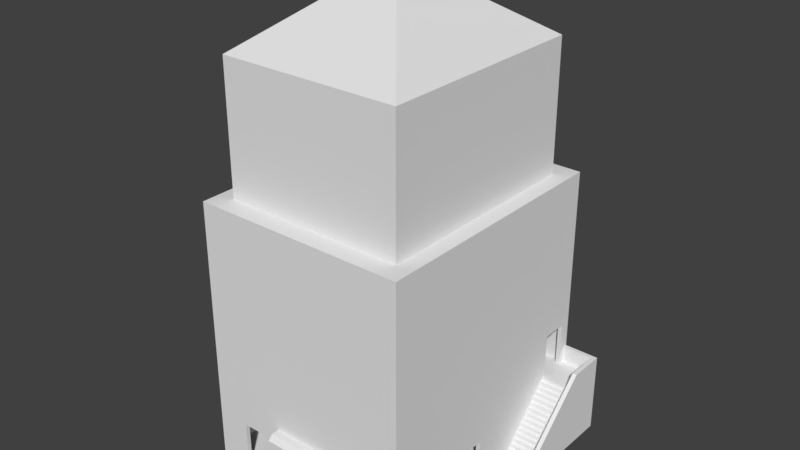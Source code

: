 # Source: edificio_commerciale_1.blend  (saved by Blender 2.79.0; exported with 4.5.12 LTS)
import bpy
from mathutils import Matrix  # noqa: F401  (used for matrix-valued properties, if any)

bpy.ops.wm.read_factory_settings(use_empty=True)
scene = bpy.context.scene
scene.name = 'Scene'

# ---- collections
col_collection_1 = bpy.data.collections.new('Collection 1'); scene.collection.children.link(col_collection_1)

# ---- materials (node trees are filled in below, after node groups)
mat_wall = bpy.data.materials.new('wall')
mat_wall.alpha_threshold = 0.0
mat_wall.use_transparent_shadow = False
mat_wall.roughness = 0.5
mat_windows = bpy.data.materials.new('windows')
mat_windows.alpha_threshold = 0.0
mat_windows.use_transparent_shadow = False
mat_windows.roughness = 0.5

# ---- material node trees

# ---- world
world_world = bpy.data.worlds.new('World'); scene.world = world_world
world_world.color = (0.05088, 0.05088, 0.05088)
world_world.use_sun_shadow = False
world_world.sun_shadow_jitter_overblur = 0.0
world_world.cycles.sampling_method = 'MANUAL'

# ---- meshes
me_base_edificio = bpy.data.meshes.new('base_edificio')
me_base_edificio.from_pydata([(-19.73, -10.08, 7.1), (-1.193, 0.0, 0.0), (-5.752, -13.61, 0.2549), (-5.752, -13.61, 1.694), (-6.127, -13.61, 1.694), (-1.193, -22.77, 1.694), (-20.11, -22.77, 1.694), (-6.127, -15.95, 1.694), (-6.127, -13.61, 0.2549), (-6.127, -15.95, 0.2549), (-8.615, -22.39, 0.2549), (-1.193, -22.77, 0.0), (-4.107, -22.77, 1.694), (-20.11, -22.77, 0.0), (-14.86, -22.77, 1.694), (-17.2, -22.77, 1.694), (-4.107, -22.77, 0.2549), (-6.439, -22.77, 0.2549), (-14.86, -22.77, 0.2549), (-17.2, -22.77, 0.2549), (-17.2, -22.39, 1.694), (-17.2, -22.39, 0.2549), (-14.86, -22.39, 0.2549), (-14.86, -22.39, 1.694), (-19.73, -22.39, 1.694), (-19.73, -22.39, 0.2549), (-14.49, -18.41, 1.694), (-14.49, -22.39, 1.694), (-19.73, -18.41, 1.694), (-19.73, -13.0, 5.66), (-14.49, -22.39, 0.2549), (-14.49, -18.41, 0.2549), (-19.73, -18.41, 0.2549), (-6.439, -22.39, 1.694), (-5.752, -17.7, 0.2549), (-5.752, -15.95, 1.694), (-4.107, -22.39, 0.2549), (-1.568, -22.39, 1.694), (-4.107, -22.39, 1.694), (-1.568, -22.39, 0.2549), (-1.568, -18.08, 1.694), (-1.568, -18.08, 0.2549), (-6.127, -18.08, 1.694), (-6.127, -18.08, 0.2549), (-5.752, -12.38, 0.2549), (-6.127, -12.75, 0.2549), (-14.11, -12.75, 0.2549), (-8.615, -22.77, 0.2549), (-6.439, -22.77, 1.694), (-12.93, -22.77, 1.694), (-12.93, -22.77, 0.2549), (-5.752, -15.95, 0.2549), (-12.93, -22.39, 0.2549), (-12.93, -22.39, 1.694), (-14.11, -22.39, 1.694), (-8.615, -22.77, 1.694), (-8.615, -22.39, 1.694), (-6.439, -22.39, 0.2549), (-5.752, -17.7, 1.694), (-1.568, -17.7, 0.2549), (-1.568, -17.7, 1.694), (-5.752, -12.38, 1.694), (-6.127, -12.75, 1.694), (-1.568, -7.738, 0.2549), (-14.11, -7.738, 0.2549), (-1.568, -7.738, 1.694), (-14.11, -12.38, 1.694), (-14.11, -12.38, 0.2549), (-17.03, -18.41, 0.2549), (-17.03, -13.0, 5.66), (-19.73, -13.0, 7.1), (-20.11, -18.41, 1.694), (-14.11, -18.41, 1.694), (-14.11, -22.39, 0.2549), (-17.03, -18.41, 7.1), (-14.11, -12.75, 1.694), (-17.03, -13.0, 7.1), (-19.36, -10.45, 5.66), (-19.36, -10.08, 7.1), (-17.03, -10.08, 5.66), (-17.03, -10.08, 7.1), (-14.49, -10.08, 5.66), (-14.49, -10.08, 7.1), (-17.03, -10.45, 5.66), (-19.73, -12.63, 5.66), (-19.36, -10.45, 7.1), (-19.73, -12.63, 7.1), (-20.11, -12.63, 7.1), (-20.11, -13.0, 7.1), (-20.11, 0.0, 0.0), (-20.11, -12.63, 0.7899), (-20.11, -10.45, 7.1), (-19.73, -10.08, 5.66), (-14.11, -7.738, 7.1), (-1.568, -7.363, 7.1), (-19.73, -0.375, 5.66), (-14.11, -18.41, 7.1), (-19.36, -10.08, 5.66), (-1.193, -7.738, 0.0), (-1.193, -7.738, 1.694), (-1.193, -7.738, 7.1), (-1.193, -14.71, 1.694), (-1.193, -14.71, 0.0), (-1.193, -12.38, 1.694), (-1.193, -14.71, 0.2549), (-1.568, -14.71, 0.2549), (-1.568, -14.71, 1.694), (-1.568, -12.38, 0.2549), (-1.568, -12.38, 1.694), (-1.193, -12.38, 0.2549), (-14.49, -0.375, 5.66), (-19.73, -0.375, 7.1), (-14.49, -0.375, 7.1), (-14.49, -6.816, 7.1), (-7.926, -0.375, 7.1), (-7.926, -0.375, 5.66), (-7.551, -7.363, 7.1), (-7.551, -7.363, 5.66), (-14.11, -7.363, 7.1), (-14.11, -7.363, 5.66), (-7.926, -7.363, 5.66), (-7.926, -7.363, 7.1), (-14.49, -6.816, 5.66), (-14.49, -4.484, 7.1), (-14.49, -4.484, 5.66), (-14.11, -6.816, 5.66), (-14.11, -6.816, 7.1), (-14.11, -4.484, 7.1), (-14.11, -4.484, 5.66), (-7.926, -0.9215, 5.66), (-7.926, -3.254, 7.1), (-7.926, -3.254, 5.66), (-7.926, -0.9215, 7.1), (-7.551, -3.254, 5.66), (-7.551, -3.254, 7.1), (-7.551, -0.9215, 7.1), (-20.11, 0.0, 7.1), (-14.11, -0.375, 7.1), (-14.11, -0.375, 5.66), (-7.551, -0.9215, 5.66), (-1.568, -0.9215, 7.1), (-1.568, -7.363, 5.66), (-1.568, -3.254, 7.1), (-1.568, -3.254, 5.66), (-1.193, -0.9215, 7.1), (-7.551, -0.375, 5.66), (-1.568, -0.375, 5.66), (-7.551, -0.375, 7.1), (-1.568, -0.375, 7.1), (-1.193, 0.0, 7.1), (-1.193, -3.254, 7.1), (-1.193, -3.254, 5.66), (-1.568, -0.9215, 5.66), (-1.193, -0.9215, 5.66), (1.514, -0.375, 5.66), (-1.193, -3.254, -0.08294), (1.889, -8.997, 1.694), (1.514, -3.254, -0.08294), (1.514, -3.254, 5.66), (1.514, -8.997, 0.0), (1.514, -8.997, 1.694), (1.889, -8.997, 0.0), (1.514, -3.254, 7.1), (1.514, -0.375, 7.1), (1.889, -3.254, 7.1), (1.889, 0.0, 0.0), (-1.193, -0.375, 7.1), (-1.193, -0.375, 5.66), (1.889, 0.0, 7.1), (-19.73, -10.45, 7.1), (-19.73, -10.45, 5.66), (-19.73, -12.63, 6.195), (-20.11, -10.45, 6.195), (-19.73, -10.45, 6.195), (-20.11, -12.63, 6.195), (-20.11, -10.45, 0.7899), (-19.73, -10.45, 0.7899), (-19.73, -12.63, 0.7899), (-20.11, -10.45, 4.143), (-20.11, -12.63, 4.143), (-19.73, -10.45, 4.143), (-19.73, -12.63, 4.143)], [], [(28, 71, 6, 24), (153, 151, 158, 154), (13, 6, 71), (11, 17, 47), (13, 18, 19), (18, 50, 49, 14), (16, 11, 5, 12), (13, 19, 15, 6), (11, 16, 17), (15, 19, 21, 20), (21, 19, 18, 22), (22, 18, 14, 23), (20, 21, 25, 24), (21, 22, 32), (21, 32, 25), (32, 22, 30), (25, 32, 28, 24), (15, 20, 24, 6), (59, 51, 34), (51, 59, 2), (30, 22, 23, 27), (30, 31, 68), (68, 31, 26, 74), (68, 32, 30), (27, 26, 31, 30), (48, 17, 57, 33), (16, 12, 38, 36), (57, 17, 16, 36), (36, 38, 37, 39), (39, 37, 40, 41), (41, 40, 42, 43), (43, 42, 7, 9), (35, 51, 9, 7), (2, 3, 4, 8), (9, 51, 2, 8), (8, 4, 62, 45), (45, 62, 75, 46), (46, 75, 72, 73), (50, 52, 53, 49), (55, 47, 17, 48), (50, 47, 10, 52), (53, 52, 73, 54), (23, 14, 27), (53, 54, 49), (27, 14, 54), (14, 49, 54), (10, 47, 55, 56), (56, 55, 48, 33), (56, 33, 57, 10), (38, 12, 5, 37), (37, 5, 40), (58, 42, 40, 60), (58, 7, 42), (35, 7, 58), (35, 58, 34, 51), (34, 58, 60, 59), (4, 3, 61, 62), (3, 2, 44, 61), (45, 46, 8), (8, 46, 9), (43, 9, 46), (46, 73, 43), (73, 52, 43), (10, 43, 52), (10, 57, 43), (36, 43, 57), (43, 36, 41), (36, 39, 41), (59, 60, 106, 105), (63, 65, 64), (61, 44, 67, 66), (61, 66, 75, 62), (64, 66, 67), (59, 105, 107, 63, 2), (44, 2, 63), (63, 64, 44), (44, 64, 67), (76, 69, 68, 74), (28, 32, 29, 70), (32, 68, 69, 29), (28, 70, 88), (13, 71, 90), (27, 54, 72, 26), (73, 72, 54), (74, 26, 96), (47, 50, 13, 11), (13, 50, 18), (26, 72, 96), (75, 66, 93, 96), (85, 77, 97, 78), (97, 77, 83, 79), (79, 83, 76, 80), (29, 69, 83, 84), (173, 172, 174, 171), (96, 76, 74), (79, 80, 82, 81), (81, 82, 113, 122), (83, 69, 76), (70, 29, 84, 171, 86), (77, 170, 84), (88, 70, 86, 87), (88, 71, 28), (90, 179, 181, 177), (77, 84, 83), (113, 82, 93), (76, 96, 82, 80), (77, 85, 169, 173, 170), (169, 0, 91), (89, 175, 178, 179, 90, 71, 88, 87, 174), (89, 172, 91), (171, 174, 87, 86), (89, 91, 136), (78, 97, 92, 0), (0, 92, 95, 111), (111, 136, 91, 0), (66, 64, 93), (72, 75, 96), (79, 81, 122, 97), (93, 64, 65, 100), (107, 108, 65, 63), (98, 99, 103, 109), (107, 105, 104, 109), (65, 99, 100), (109, 103, 108, 107), (102, 104, 101, 5, 11), (98, 109, 104, 102), (101, 104, 105, 106), (108, 103, 99, 65), (97, 122, 124, 110), (95, 110, 112, 111), (92, 97, 95), (97, 110, 95), (110, 124, 123, 112), (125, 126, 118, 119), (119, 118, 121, 120), (121, 116, 134, 130), (96, 93, 82), (120, 121, 130, 131), (115, 129, 132, 114), (124, 122, 125, 128), (122, 113, 126, 125), (123, 124, 128, 127), (116, 117, 133, 134), (125, 119, 120), (120, 131, 125), (128, 125, 131), (129, 131, 133, 139), (131, 130, 134, 133), (132, 129, 139, 135), (112, 136, 111), (123, 127, 137, 112), (112, 137, 136), (126, 113, 118), (113, 93, 118), (136, 137, 114, 149), (137, 127, 128, 138), (137, 138, 115, 114), (131, 138, 128), (129, 138, 131), (115, 138, 129), (132, 135, 147, 114), (114, 147, 149), (147, 135, 139, 145), (117, 116, 94, 141), (141, 94, 142, 143), (117, 141, 143, 133), (133, 143, 152, 139), (139, 152, 146, 145), (145, 146, 148, 147), (147, 148, 149), (148, 146, 152, 140), (148, 140, 144, 166), (142, 94, 100, 150), (100, 99, 151), (94, 116, 100), (118, 93, 121), (100, 116, 121, 93), (152, 143, 151, 153), (144, 140, 152, 153), (142, 150, 151, 143), (151, 150, 100), (144, 153, 167, 166), (89, 136, 149, 1), (101, 60, 40), (106, 60, 101), (5, 101, 40), (161, 156, 160, 159), (151, 99, 155), (99, 98, 155), (157, 158, 151, 155), (159, 160, 162, 158), (157, 159, 158), (160, 156, 164, 162), (156, 161, 165, 164), (162, 164, 168, 163), (164, 165, 168), (162, 163, 154, 158), (153, 154, 167), (166, 149, 148), (167, 154, 163, 166), (166, 163, 168, 149), (149, 168, 165, 1), (0, 169, 85, 78), (172, 173, 169, 91), (89, 174, 172), (84, 170, 173, 171), (179, 178, 180, 181), (13, 90, 175, 89), (177, 181, 180, 176), (175, 90, 177, 176), (178, 175, 176, 180)])
me_base_edificio.polygons.foreach_set('material_index', [0, 0, 0, 0, 0, 0, 0, 0, 0, 0, 0, 0, 0, 0, 0, 0, 0, 0, 0, 0, 0, 0, 0, 0, 0, 0, 0, 0, 0, 0, 0, 0, 0, 0, 0, 0, 0, 0, 0, 0, 0, 0, 0, 0, 0, 0, 0, 0, 0, 0, 0, 0, 0, 0, 0, 0, 0, 0, 0, 0, 0, 0, 0, 0, 0, 0, 0, 0, 0, 0, 0, 0, 0, 0, 0, 0, 0, 0, 0, 0, 0, 0, 0, 0, 0, 0, 0, 0, 0, 0, 0, 0, 0, 0, 0, 0, 0, 0, 0, 0, 0, 0, 0, 0, 0, 0, 0, 0, 0, 0, 0, 0, 0, 0, 0, 0, 0, 0, 0, 0, 0, 0, 0, 0, 0, 0, 0, 0, 0, 0, 0, 0, 0, 0, 0, 0, 0, 0, 0, 0, 0, 0, 0, 0, 0, 0, 0, 0, 0, 0, 0, 0, 0, 0, 0, 0, 0, 0, 0, 0, 0, 0, 0, 0, 0, 0, 0, 0, 0, 0, 0, 0, 0, 0, 0, 0, 0, 0, 0, 0, 0, 0, 0, 0, 0, 0, 0, 0, 0, 0, 0, 0, 0, 0, 0, 0, 0, 0, 0, 0, 0, 0, 0, 0, 0, 0, 0, 0, 1, 0, 0])
_uv = me_base_edificio.uv_layers.new(name='UVMap')
_uv.uv.foreach_set('vector', [0.4106, 0.7886, 0.418, 0.7886, 0.418, 0.8749, 0.4106, 0.8675, 0.05554, 0.01281, 0.05554, 0.05901, 0.001978, 0.05901, 0.001978, 0.001981, 0.8262, 0.8926, 0.7927, 0.8926, 0.7927, 0.8063, 0.9619, 0.001981, 0.9669, 0.1059, 0.9669, 0.149, 0.9619, 0.3766, 0.9669, 0.2727, 0.9669, 0.3189, 0.9669, 0.2727, 0.9669, 0.2344, 0.9954, 0.2344, 0.9954, 0.2727, 0.9669, 0.05968, 0.9619, 0.001981, 0.9954, 0.001981, 0.9954, 0.05968, 0.9619, 0.3766, 0.9669, 0.3189, 0.9954, 0.3189, 0.9954, 0.3766, 0.9619, 0.001981, 0.9669, 0.05968, 0.9669, 0.1059, 0.87, 0.9607, 0.87, 0.9892, 0.8626, 0.9892, 0.8626, 0.9607, 0.3721, 0.438, 0.3721, 0.4455, 0.326, 0.4455, 0.326, 0.438, 0.1391, 0.9176, 0.1317, 0.9176, 0.1317, 0.8891, 0.1391, 0.8891, 0.5196, 0.9757, 0.4911, 0.9757, 0.4911, 0.9254, 0.5196, 0.9254, 0.3721, 0.438, 0.326, 0.438, 0.4223, 0.3592, 0.3721, 0.438, 0.4223, 0.3592, 0.4223, 0.438, 0.4223, 0.3592, 0.326, 0.438, 0.3185, 0.438, 0.3317, 0.9377, 0.2924, 0.8694, 0.3171, 0.8551, 0.3564, 0.9235, 0.3603, 0.8749, 0.3603, 0.8675, 0.4106, 0.8675, 0.418, 0.8749, 0.4337, 0.639, 0.5164, 0.6042, 0.5164, 0.639, 0.5164, 0.6042, 0.4337, 0.639, 0.5164, 0.558, 0.8814, 0.9892, 0.874, 0.9892, 0.874, 0.9607, 0.8814, 0.9607, 0.3185, 0.438, 0.3185, 0.3592, 0.3687, 0.3592, 0.8801, 0.4317, 0.8299, 0.4317, 0.8299, 0.4032, 0.8801, 0.2962, 0.3687, 0.3592, 0.4223, 0.3592, 0.3185, 0.438, 0.6031, 0.9856, 0.6031, 0.9068, 0.6316, 0.9068, 0.6316, 0.9856, 0.949, 0.2962, 0.949, 0.3247, 0.9416, 0.3247, 0.9416, 0.2962, 0.1317, 0.9501, 0.1317, 0.9216, 0.1391, 0.9216, 0.1391, 0.9501, 0.53, 0.7319, 0.53, 0.7393, 0.4839, 0.7393, 0.4839, 0.7319, 0.9619, 0.3806, 0.9903, 0.3806, 0.9903, 0.4309, 0.9619, 0.4309, 0.09532, 0.9745, 0.06684, 0.9745, 0.06684, 0.8891, 0.09532, 0.8891, 0.03441, 0.8891, 0.06289, 0.8891, 0.06289, 0.9794, 0.03441, 0.9794, 0.3533, 0.9839, 0.3248, 0.9839, 0.3248, 0.9417, 0.3533, 0.9417, 0.1391, 0.954, 0.1391, 0.9826, 0.1317, 0.9826, 0.1317, 0.954, 0.9373, 0.9639, 0.9373, 0.9354, 0.9447, 0.9354, 0.9447, 0.9639, 0.5239, 0.6042, 0.5164, 0.6042, 0.5164, 0.558, 0.5239, 0.558, 0.4016, 0.6187, 0.4016, 0.5902, 0.4186, 0.5902, 0.4186, 0.6187, 0.1464, 0.8398, 0.1748, 0.8398, 0.1748, 0.998, 0.1464, 0.998, 0.9579, 0.1929, 0.9294, 0.1929, 0.9294, 0.08084, 0.9579, 0.001981, 0.8229, 0.925, 0.8155, 0.925, 0.8155, 0.8965, 0.8229, 0.8965, 0.9954, 0.149, 0.9669, 0.149, 0.9669, 0.1059, 0.9954, 0.1059, 0.6584, 0.7393, 0.5731, 0.7393, 0.5731, 0.7319, 0.6584, 0.7319, 0.9608, 0.9029, 0.9608, 0.9315, 0.9373, 0.9315, 0.9373, 0.9029, 0.9009, 0.9493, 0.9009, 0.9568, 0.8935, 0.9493, 0.8626, 0.9493, 0.8861, 0.9493, 0.8626, 0.9568, 0.8935, 0.9493, 0.9009, 0.9568, 0.8861, 0.9493, 0.9009, 0.9568, 0.8626, 0.9568, 0.8861, 0.9493, 0.949, 0.3571, 0.9416, 0.3571, 0.9416, 0.3286, 0.949, 0.3286, 0.6796, 0.7864, 0.6722, 0.7864, 0.6722, 0.7433, 0.6796, 0.7433, 0.3209, 0.9417, 0.3209, 0.9848, 0.2924, 0.9848, 0.2924, 0.9417, 0.6283, 0.8954, 0.6283, 0.9028, 0.5707, 0.9028, 0.5781, 0.8954, 0.5781, 0.8954, 0.5707, 0.9028, 0.5781, 0.8099, 0.6608, 0.8025, 0.6683, 0.8099, 0.5781, 0.8099, 0.5781, 0.8025, 0.6608, 0.8025, 0.6683, 0.7677, 0.6683, 0.8099, 0.6608, 0.7677, 0.6683, 0.7677, 0.6608, 0.8025, 0.3603, 0.984, 0.3603, 0.9492, 0.3888, 0.9492, 0.3888, 0.984, 0.1278, 0.972, 0.09927, 0.972, 0.09927, 0.8891, 0.1278, 0.8891, 0.994, 0.9656, 0.994, 0.973, 0.9695, 0.973, 0.977, 0.9656, 0.9618, 0.8705, 0.9618, 0.899, 0.9373, 0.899, 0.9373, 0.8705, 0.5239, 0.541, 0.6818, 0.541, 0.5239, 0.558, 0.5239, 0.558, 0.6818, 0.541, 0.5239, 0.6042, 0.5239, 0.6464, 0.5239, 0.6042, 0.6818, 0.541, 0.6818, 0.541, 0.6818, 0.7319, 0.5239, 0.6464, 0.6818, 0.7319, 0.6584, 0.7319, 0.5239, 0.6464, 0.5731, 0.7319, 0.5239, 0.6464, 0.6584, 0.7319, 0.5731, 0.7319, 0.53, 0.7319, 0.5239, 0.6464, 0.4839, 0.7319, 0.5239, 0.6464, 0.53, 0.7319, 0.5239, 0.6464, 0.4839, 0.7319, 0.4337, 0.6464, 0.4839, 0.7319, 0.4337, 0.7319, 0.4337, 0.6464, 0.4547, 0.9847, 0.4263, 0.9847, 0.4263, 0.9254, 0.4547, 0.9254, 0.8302, 0.4491, 0.8587, 0.4491, 0.8302, 0.6976, 0.9695, 0.6378, 0.998, 0.6378, 0.998, 0.8034, 0.9695, 0.8034, 0.9695, 0.973, 0.9695, 0.8074, 0.977, 0.8074, 0.977, 0.9656, 0.9579, 0.2922, 0.9294, 0.2003, 0.9579, 0.2003, 0.4337, 0.639, 0.4337, 0.5798, 0.4337, 0.5336, 0.4337, 0.4417, 0.5164, 0.558, 0.5164, 0.5336, 0.5164, 0.558, 0.4337, 0.4417, 0.4337, 0.4417, 0.6818, 0.4417, 0.5164, 0.5336, 0.5164, 0.5336, 0.6818, 0.4417, 0.6818, 0.5336, 0.8302, 0.7595, 0.8587, 0.7595, 0.9656, 0.8665, 0.8302, 0.8665, 0.3171, 0.8551, 0.2924, 0.8694, 0.3317, 0.7232, 0.3564, 0.7089, 0.4223, 0.3592, 0.3687, 0.3592, 0.3687, 0.2521, 0.4223, 0.2521, 0.4106, 0.7886, 0.4106, 0.6815, 0.418, 0.6815, 0.8262, 0.8926, 0.7927, 0.8063, 0.8106, 0.6918, 0.8935, 0.9493, 0.8861, 0.9493, 0.8861, 0.8705, 0.8935, 0.8705, 0.9579, 0.001981, 0.9294, 0.08084, 0.9294, 0.001981, 0.8801, 0.2962, 0.8299, 0.4032, 0.8225, 0.2962, 0.9669, 0.149, 0.9669, 0.2344, 0.9619, 0.3766, 0.9619, 0.001981, 0.9619, 0.3766, 0.9669, 0.2344, 0.9669, 0.2727, 0.8299, 0.4032, 0.8225, 0.4032, 0.8225, 0.2962, 0.9294, 0.1929, 0.9294, 0.2003, 0.8225, 0.2922, 0.8225, 0.08084, 0.9416, 0.4221, 0.9416, 0.3936, 0.949, 0.3936, 0.949, 0.4221, 0.4149, 0.1942, 0.4149, 0.2016, 0.3687, 0.2016, 0.3687, 0.1942, 0.8587, 0.7015, 0.8587, 0.709, 0.8302, 0.7595, 0.8302, 0.7015, 0.4223, 0.2521, 0.3687, 0.2521, 0.3687, 0.2016, 0.4223, 0.2447, 0.6722, 0.8374, 0.6796, 0.8374, 0.6796, 0.8804, 0.6722, 0.8804, 0.8185, 0.04647, 0.6994, 0.07016, 0.7819, 0.001981, 0.5236, 0.9254, 0.552, 0.9254, 0.552, 0.9757, 0.5236, 0.9757, 0.664, 0.9714, 0.6355, 0.9714, 0.6355, 0.9068, 0.664, 0.9068, 0.8587, 0.709, 0.8587, 0.7595, 0.8302, 0.7595, 0.3564, 0.7089, 0.3317, 0.7232, 0.328, 0.7167, 0.3372, 0.7114, 0.3527, 0.7025, 0.4149, 0.2016, 0.4223, 0.2016, 0.4223, 0.2447, 0.418, 0.6815, 0.4106, 0.6815, 0.4106, 0.6741, 0.418, 0.6741, 0.418, 0.6815, 0.418, 0.7886, 0.4106, 0.7886, 0.4112, 0.5862, 0.4112, 0.5198, 0.4186, 0.5198, 0.4186, 0.5862, 0.4149, 0.2016, 0.4223, 0.2447, 0.3687, 0.2016, 0.637, 0.187, 0.6868, 0.1458, 0.6558, 0.1811, 0.6994, 0.07016, 0.8185, 0.04647, 0.6868, 0.1458, 0.6548, 0.107, 0.4016, 0.6512, 0.4016, 0.6226, 0.409, 0.6226, 0.409, 0.6406, 0.409, 0.6512, 0.6331, 0.009408, 0.6256, 0.009408, 0.6331, 0.001981, 0.8262, 0.4417, 0.8106, 0.6487, 0.7443, 0.6487, 0.7443, 0.6918, 0.8106, 0.6918, 0.7927, 0.8063, 0.6858, 0.6992, 0.6858, 0.6918, 0.7037, 0.6918, 0.8262, 0.4417, 0.7037, 0.6487, 0.6858, 0.6487, 0.8915, 0.4318, 0.8841, 0.4318, 0.8841, 0.4139, 0.8915, 0.4139, 0.8262, 0.4417, 0.6858, 0.6487, 0.6858, 0.4417, 0.2835, 0.9518, 0.2835, 0.9803, 0.2761, 0.9803, 0.2761, 0.9518, 0.9695, 0.4417, 0.998, 0.4417, 0.998, 0.6339, 0.9695, 0.6339, 0.4337, 0.009408, 0.4263, 0.001981, 0.6331, 0.001981, 0.6256, 0.009408, 0.9294, 0.2003, 0.9579, 0.2922, 0.8225, 0.2922, 0.9294, 0.08084, 0.9294, 0.1929, 0.8225, 0.08084, 0.3687, 0.1942, 0.3185, 0.1942, 0.3185, 0.1296, 0.4149, 0.1942, 0.9656, 0.6976, 0.8302, 0.6976, 0.8587, 0.4491, 0.9656, 0.4417, 0.03045, 0.981, 0.001978, 0.981, 0.001978, 0.8891, 0.03045, 0.8891, 0.2868, 0.7471, 0.2533, 0.7471, 0.2533, 0.6551, 0.2818, 0.6551, 0.4337, 0.5336, 0.4337, 0.5798, 0.4263, 0.5798, 0.4263, 0.5336, 0.8587, 0.4491, 0.8587, 0.4417, 0.9656, 0.4417, 0.668, 0.9677, 0.668, 0.9392, 0.6754, 0.9392, 0.6754, 0.9677, 0.2868, 0.6089, 0.2818, 0.6089, 0.2533, 0.6089, 0.2533, 0.4494, 0.2868, 0.4494, 0.2868, 0.7471, 0.2818, 0.6551, 0.2818, 0.6089, 0.2868, 0.6089, 0.5634, 0.9579, 0.5634, 0.9864, 0.556, 0.9864, 0.556, 0.9579, 0.4072, 0.5413, 0.3998, 0.5413, 0.3998, 0.4494, 0.4072, 0.4494, 0.4149, 0.1942, 0.3185, 0.1296, 0.3185, 0.08336, 0.3185, 0.001981, 0.9049, 0.9744, 0.9049, 0.8705, 0.9334, 0.8705, 0.9334, 0.9744, 0.4223, 0.1942, 0.4149, 0.1942, 0.4223, 0.001981, 0.4149, 0.1942, 0.3185, 0.001981, 0.4223, 0.001981, 0.7143, 0.8965, 0.7143, 0.9779, 0.6858, 0.9779, 0.6858, 0.8965, 0.4181, 0.8788, 0.4181, 0.9074, 0.4073, 0.9074, 0.4073, 0.8788, 0.1788, 0.8398, 0.2073, 0.8398, 0.2073, 0.9624, 0.1788, 0.9624, 0.728, 0.2803, 0.7327, 0.286, 0.6701, 0.3378, 0.6654, 0.3321, 0.8185, 0.04647, 0.6558, 0.1811, 0.6868, 0.1458, 0.5991, 0.9881, 0.5707, 0.9881, 0.5707, 0.9068, 0.5991, 0.9068, 0.2761, 0.8869, 0.2869, 0.8869, 0.2869, 0.9154, 0.2761, 0.9154, 0.3185, 0.08336, 0.3185, 0.1296, 0.3111, 0.1296, 0.3111, 0.08336, 0.8155, 0.9575, 0.8155, 0.929, 0.8229, 0.929, 0.8229, 0.9575, 0.4002, 0.9492, 0.4002, 0.9777, 0.3928, 0.9777, 0.3928, 0.9492, 0.7182, 0.8965, 0.7467, 0.8965, 0.7467, 0.9779, 0.7182, 0.9779, 0.3111, 0.1296, 0.3111, 0.1404, 0.1887, 0.1404, 0.1887, 0.1404, 0.1887, 0.05901, 0.3111, 0.1296, 0.3111, 0.08336, 0.3111, 0.1296, 0.1887, 0.05901, 0.1887, 0.01281, 0.1887, 0.05901, 0.1813, 0.05901, 0.1813, 0.01281, 0.9416, 0.3896, 0.9416, 0.3611, 0.949, 0.3611, 0.949, 0.3896, 0.5634, 0.9254, 0.5634, 0.9539, 0.556, 0.9539, 0.556, 0.9254, 0.4337, 0.1133, 0.4263, 0.001981, 0.4337, 0.009408, 0.515, 0.1133, 0.515, 0.1207, 0.4337, 0.1207, 0.4337, 0.1133, 0.4337, 0.1133, 0.4337, 0.1207, 0.4263, 0.001981, 0.6417, 0.1927, 0.637, 0.187, 0.6501, 0.1858, 0.637, 0.187, 0.6558, 0.1811, 0.6501, 0.1858, 0.4263, 0.001981, 0.4337, 0.1207, 0.4337, 0.2433, 0.4263, 0.3766, 0.7831, 0.9779, 0.7831, 0.8965, 0.8116, 0.8965, 0.8116, 0.9779, 0.2397, 0.9624, 0.2112, 0.9624, 0.2112, 0.8398, 0.2397, 0.8398, 0.1887, 0.05901, 0.3111, 0.001981, 0.3111, 0.08336, 0.1887, 0.01281, 0.3111, 0.001981, 0.1887, 0.05901, 0.1887, 0.001981, 0.3111, 0.001981, 0.1887, 0.01281, 0.4445, 0.2433, 0.4445, 0.2507, 0.4337, 0.2507, 0.4337, 0.2433, 0.4337, 0.2433, 0.4337, 0.2507, 0.4263, 0.3766, 0.2869, 0.9479, 0.2761, 0.9479, 0.2761, 0.9193, 0.2869, 0.9193, 0.8587, 0.989, 0.8302, 0.989, 0.8302, 0.8705, 0.8587, 0.8705, 0.7791, 0.9779, 0.7507, 0.9779, 0.7507, 0.8965, 0.7791, 0.8965, 0.1813, 0.1404, 0.06296, 0.1404, 0.06296, 0.05901, 0.1813, 0.05901, 0.1813, 0.05901, 0.06296, 0.05901, 0.06296, 0.01281, 0.1813, 0.01281, 0.1813, 0.01281, 0.06296, 0.01281, 0.06296, 0.001981, 0.1813, 0.001981, 0.2437, 0.9583, 0.2437, 0.8398, 0.2721, 0.8398, 0.2721, 0.9583, 0.4337, 0.2507, 0.4337, 0.3692, 0.4263, 0.3766, 0.4181, 0.9113, 0.4181, 0.9398, 0.4073, 0.9398, 0.4073, 0.9113, 0.4337, 0.3692, 0.4445, 0.3692, 0.4445, 0.3766, 0.4337, 0.3766, 0.7454, 0.4292, 0.8081, 0.3774, 0.8185, 0.3784, 0.7502, 0.4349, 0.1464, 0.7471, 0.2533, 0.7471, 0.1748, 0.8359, 0.8081, 0.3774, 0.7327, 0.286, 0.8185, 0.3784, 0.6501, 0.1858, 0.6558, 0.1811, 0.728, 0.2803, 0.8185, 0.3784, 0.7327, 0.286, 0.728, 0.2803, 0.6558, 0.1811, 0.06296, 0.01281, 0.06296, 0.05901, 0.05554, 0.05901, 0.05554, 0.01281, 0.4073, 0.9438, 0.4147, 0.9438, 0.4147, 0.9723, 0.4073, 0.9723, 0.9561, 0.9639, 0.9487, 0.9639, 0.9487, 0.9354, 0.9561, 0.9354, 0.1748, 0.8359, 0.1464, 0.8359, 0.1464, 0.7471, 0.6788, 0.9068, 0.6788, 0.9353, 0.668, 0.9353, 0.668, 0.9068, 0.001978, 0.4494, 0.1424, 0.4494, 0.1424, 0.8241, 0.001978, 0.8241, 0.5707, 0.7433, 0.5781, 0.8025, 0.5781, 0.8099, 0.5781, 0.7433, 0.5781, 0.8025, 0.5707, 0.7433, 0.5707, 0.9028, 0.5707, 0.7433, 0.5781, 0.8099, 0.3998, 0.5789, 0.3998, 0.5453, 0.4072, 0.5453, 0.4072, 0.5789, 0.1748, 0.8359, 0.2533, 0.7471, 0.2885, 0.8359, 0.2533, 0.7471, 0.2868, 0.7471, 0.2885, 0.8359, 0.8841, 0.4099, 0.8841, 0.2962, 0.9376, 0.2962, 0.9376, 0.4099, 0.3715, 0.4494, 0.3959, 0.4724, 0.3959, 0.6286, 0.3751, 0.6091, 0.2924, 0.5311, 0.3715, 0.4494, 0.3751, 0.6091, 0.6042, 0.4303, 0.6042, 0.4377, 0.4906, 0.4377, 0.4906, 0.4303, 0.5332, 0.7433, 0.5667, 0.7433, 0.5667, 0.9215, 0.4263, 0.857, 0.4906, 0.4303, 0.4906, 0.4377, 0.4263, 0.4377, 0.4337, 0.4303, 0.4263, 0.857, 0.5667, 0.9215, 0.4263, 0.9215, 0.3959, 0.6286, 0.3568, 0.6702, 0.3361, 0.6506, 0.3751, 0.6091, 0.05554, 0.01281, 0.001978, 0.001981, 0.05554, 0.001981, 0.4337, 0.3766, 0.4263, 0.3766, 0.4337, 0.3692, 0.4587, 0.9791, 0.4587, 0.9254, 0.4872, 0.9254, 0.4872, 0.9791, 0.4337, 0.3766, 0.4337, 0.4303, 0.4263, 0.4377, 0.4263, 0.3766, 0.1424, 0.8241, 0.1424, 0.8851, 0.001978, 0.8851, 0.001978, 0.8241, 0.6256, 0.009408, 0.6331, 0.009408, 0.6331, 0.01684, 0.6256, 0.01684, 0.4165, 0.6406, 0.409, 0.6406, 0.409, 0.6226, 0.4165, 0.6226, 0.8262, 0.4417, 0.7037, 0.6918, 0.7037, 0.6487, 0.328, 0.7167, 0.3065, 0.6794, 0.3157, 0.6741, 0.3372, 0.7114, 0.6722, 0.8334, 0.6722, 0.7903, 0.6796, 0.7903, 0.6796, 0.8334, 0.8262, 0.8926, 0.8106, 0.6918, 0.8106, 0.6487, 0.8262, 0.4417, 0.3603, 0.9453, 0.3603, 0.8788, 0.4034, 0.8788, 0.4034, 0.9453, 0.2835, 0.8398, 0.2835, 0.8829, 0.2761, 0.8829, 0.2761, 0.8398, 0.4186, 0.4494, 0.4186, 0.5158, 0.4112, 0.5158, 0.4112, 0.4494])
me_base_edificio.materials.append(mat_wall)
me_base_edificio.materials.append(mat_windows)
me_base_edificio.use_remesh_preserve_volume = False
me_base_edificio.use_remesh_preserve_attributes = False
me_base_edificio.use_mirror_vertex_groups = False
me_base_edificio.update()
me_cube_006 = bpy.data.meshes.new('Cube.006')
me_cube_006.from_pydata([(-1.429, -0.1333, -0.571), (-1.429, 1.0, -0.571), (-1.429, 1.0, 0.3461), (3.698, -0.1333, -0.571), (3.698, 1.0, -0.571), (3.698, 1.0, 0.3461), (-1.429, 0.3153, 0.3461), (-1.429, -0.1333, -0.04381), (3.698, -0.1333, -0.04381), (3.698, 0.3153, 0.3461), (5.32, -0.1333, -0.571), (5.32, 1.0, -0.571), (5.32, 1.0, 0.3461), (8.078, -0.1333, -0.571), (8.078, 1.0, -0.571), (8.078, 1.0, 0.3461), (5.32, 0.3153, 0.3461), (5.32, -0.1333, -0.04381), (8.078, -0.1333, -0.04381), (8.078, 0.3153, 0.3461)], [], [(0, 7, 6, 2, 1), (1, 2, 5, 4), (4, 5, 9, 8, 3), (3, 8, 7, 0), (1, 4, 3, 0), (5, 2, 6, 9), (6, 7, 8, 9), (10, 17, 16, 12, 11), (11, 12, 15, 14), (14, 15, 19, 18, 13), (13, 18, 17, 10), (11, 14, 13, 10), (15, 12, 16, 19), (16, 17, 18, 19)])
_uv = me_cube_006.uv_layers.new(name='UVMap')
_uv.uv.foreach_set('vector', [0.5292, 0.9049, 0.4534, 0.9049, 0.3974, 0.843, 0.3974, 0.7486, 0.5292, 0.7486, 0.5292, 0.721, 0.3974, 0.721, 0.3974, 0.01379, 0.5292, 0.01379, 0.5579, 0.8299, 0.6896, 0.8299, 0.6896, 0.9243, 0.6336, 0.9862, 0.5579, 0.9862, 0.7494, 0.01379, 0.8252, 0.01379, 0.8252, 0.721, 0.7494, 0.721, 0.2059, 0.721, 0.2059, 0.01379, 0.3687, 0.01379, 0.3687, 0.721, 0.1772, 0.01379, 0.1772, 0.721, 0.07881, 0.721, 0.07881, 0.01379, 0.07881, 0.721, 0.01437, 0.721, 0.01437, 0.01379, 0.07881, 0.01379, 0.237, 0.7486, 0.3127, 0.7486, 0.3687, 0.8105, 0.3687, 0.9049, 0.237, 0.9049, 0.8539, 0.01379, 0.9856, 0.01379, 0.9856, 0.3942, 0.8539, 0.3942, 0.1461, 0.9049, 0.01437, 0.9049, 0.01437, 0.8105, 0.07037, 0.7486, 0.1461, 0.7486, 0.8539, 0.4218, 0.9296, 0.4218, 0.9296, 0.8023, 0.8539, 0.8023, 0.5579, 0.8023, 0.5579, 0.4218, 0.7207, 0.4218, 0.7207, 0.8023, 0.7207, 0.01379, 0.7207, 0.3942, 0.6223, 0.3942, 0.6223, 0.01379, 0.6223, 0.3942, 0.5579, 0.3942, 0.5579, 0.01379, 0.6223, 0.01379])
me_cube_006.use_remesh_preserve_volume = False
me_cube_006.use_remesh_preserve_attributes = False
me_cube_006.use_mirror_vertex_groups = False
me_cube_006.update()
me_cube = bpy.data.meshes.new('Cube')
me_cube.from_pydata([(-3.311, -0.9377, -1.0), (-3.311, -0.9377, 2.888), (-3.311, -0.6773, -1.0), (-3.311, -0.6773, 2.888), (1.0, -0.9377, -1.0), (1.0, -0.9377, 2.888), (1.0, -0.6773, -1.0), (1.0, -0.6773, 2.888)], [], [(0, 1, 3, 2), (2, 3, 7, 6), (6, 7, 5, 4), (4, 5, 1, 0), (2, 6, 4, 0), (7, 3, 1, 5)])
_uv = me_cube.uv_layers.new(name='UVMap')
_uv.uv.foreach_set('vector', [0.06489, 0.942, 0.06489, 0.5111, 0.09504, 0.5111, 0.09504, 0.942, 0.4618, 0.4889, 0.01158, 0.4889, 0.01158, 0.01108, 0.4618, 0.01108, 0.1483, 0.5111, 0.1483, 0.942, 0.1182, 0.942, 0.1182, 0.5111, 0.4849, 0.01108, 0.9351, 0.01108, 0.9351, 0.4889, 0.4849, 0.4889, 0.9583, 0.4889, 0.9583, 0.01108, 0.9884, 0.01108, 0.9884, 0.4889, 0.04173, 0.5111, 0.04173, 0.9889, 0.01158, 0.9889, 0.01158, 0.5111])
me_cube.use_remesh_preserve_volume = False
me_cube.use_remesh_preserve_attributes = False
me_cube.use_mirror_vertex_groups = False
me_cube.update()
me_cube_004 = bpy.data.meshes.new('Cube.004')
me_cube_004.from_pydata([(1.514, -8.659, 0.5927), (1.514, -8.322, 0.5927), (-1.193, -8.322, 0.5927), (1.514, -8.322, 0.9305), (-1.193, -8.322, 0.9305), (1.514, -7.984, 0.9305), (-1.193, -7.984, 0.9305), (1.514, -7.984, 1.268), (-1.193, -7.984, 1.268), (1.514, -7.646, 1.268), (-1.193, -7.646, 1.268), (-1.193, -4.943, 3.971), (-1.193, -7.646, 1.606), (1.514, -7.308, 1.606), (-1.193, -7.308, 1.606), (1.514, -7.646, 1.606), (1.514, -4.943, 3.971), (-1.193, -5.281, 3.971), (1.514, -5.281, 3.971), (1.514, -7.308, 1.944), (-1.193, -7.308, 1.944), (1.514, -6.97, 1.944), (-1.193, -6.97, 1.944), (1.514, -6.97, 2.282), (-1.193, -6.97, 2.282), (1.514, -6.632, 2.282), (-1.193, -6.632, 2.282), (1.514, -5.281, 3.633), (1.514, -6.295, 2.62), (-1.193, -6.295, 2.62), (1.514, -6.632, 2.62), (-1.193, -6.632, 2.62), (1.514, -5.619, 3.633), (1.514, -6.295, 2.957), (-1.193, -6.295, 2.957), (1.514, -5.957, 2.957), (-1.193, -5.957, 2.957), (1.514, -5.957, 3.295), (-1.193, -5.957, 3.295), (1.514, -5.619, 3.295), (-1.193, -5.619, 3.295), (-1.193, -5.619, 3.633), (-1.193, -5.281, 3.633), (1.514, -4.943, 4.309), (-1.193, -4.943, 4.309), (1.514, -4.605, 4.309), (-1.193, -4.605, 4.309), (-1.193, -4.605, 4.647), (1.514, -4.268, 4.647), (-1.193, -4.268, 4.647), (1.514, -4.605, 4.647), (1.514, -4.268, 4.984), (-1.193, -4.268, 4.984), (1.514, -3.93, 4.984), (-1.193, -3.93, 4.984), (-1.193, -3.93, 5.322), (1.514, -3.592, 5.322), (-1.193, -3.592, 5.322), (1.514, -3.93, 5.322), (-1.193, -3.592, 5.66), (1.514, -3.592, 5.66), (-1.193, -3.254, 5.66), (1.514, -3.254, 5.66), (1.514, -8.659, 0.2549), (1.514, -8.997, 0.2549), (-1.193, -8.997, 0.2549), (-1.193, -8.659, 0.2549), (-1.193, -8.659, 0.5927), (1.514, -8.997, -0.08294), (-1.193, -8.997, -0.08294)], [], [(67, 0, 1, 2), (2, 1, 3, 4), (4, 3, 5, 6), (6, 5, 7, 8), (8, 7, 9, 10), (10, 9, 15, 12), (12, 15, 13, 14), (42, 27, 18, 17), (14, 13, 19, 20), (20, 19, 21, 22), (22, 21, 23, 24), (24, 23, 25, 26), (26, 25, 30, 31), (31, 30, 28, 29), (41, 32, 27, 42), (29, 28, 33, 34), (34, 33, 35, 36), (36, 35, 37, 38), (38, 37, 39, 40), (40, 39, 32, 41), (17, 18, 16, 11), (11, 16, 43, 44), (44, 43, 45, 46), (46, 45, 50, 47), (47, 50, 48, 49), (49, 48, 51, 52), (52, 51, 53, 54), (54, 53, 58, 55), (55, 58, 56, 57), (57, 56, 60, 59), (61, 59, 60, 62), (0, 67, 66, 63), (65, 64, 63, 66), (64, 65, 69, 68)])
_uv = me_cube_004.uv_layers.new(name='UVMap')
_uv.uv.foreach_set('vector', [0.4259, 0.01146, 0.4259, 0.3219, 0.3866, 0.3219, 0.3866, 0.01146, 0.05088, 0.3448, 0.05088, 0.6552, 0.01162, 0.6552, 0.01162, 0.3448, 0.1134, 0.6781, 0.1134, 0.9885, 0.07412, 0.9885, 0.07412, 0.6781, 0.2616, 0.6552, 0.2616, 0.3448, 0.3009, 0.3448, 0.3009, 0.6552, 0.3634, 0.01146, 0.3634, 0.3219, 0.3241, 0.3219, 0.3241, 0.01146, 0.1366, 0.6552, 0.1366, 0.3448, 0.1759, 0.3448, 0.1759, 0.6552, 0.8009, 0.3448, 0.8009, 0.6552, 0.7616, 0.6552, 0.7616, 0.3448, 0.3866, 0.6552, 0.3866, 0.3448, 0.4259, 0.3448, 0.4259, 0.6552, 0.3241, 0.6552, 0.3241, 0.3448, 0.3634, 0.3448, 0.3634, 0.6552, 0.9884, 0.3448, 0.9884, 0.6552, 0.9491, 0.6552, 0.9491, 0.3448, 0.6759, 0.01146, 0.6759, 0.3219, 0.6366, 0.3219, 0.6366, 0.01146, 0.01162, 0.3219, 0.01162, 0.01146, 0.05088, 0.01146, 0.05088, 0.3219, 0.5509, 0.3448, 0.5509, 0.6552, 0.5116, 0.6552, 0.5116, 0.3448, 0.8866, 0.3219, 0.8866, 0.01146, 0.9259, 0.01146, 0.9259, 0.3219, 0.3009, 0.01146, 0.3009, 0.3219, 0.2616, 0.3219, 0.2616, 0.01146, 0.4884, 0.3448, 0.4884, 0.6552, 0.4491, 0.6552, 0.4491, 0.3448, 0.01162, 0.9885, 0.01162, 0.6781, 0.05088, 0.6781, 0.05088, 0.9885, 0.6991, 0.3219, 0.6991, 0.01146, 0.7384, 0.01146, 0.7384, 0.3219, 0.1366, 0.3219, 0.1366, 0.01146, 0.1759, 0.01146, 0.1759, 0.3219, 0.07412, 0.6552, 0.07412, 0.3448, 0.1134, 0.3448, 0.1134, 0.6552, 0.9491, 0.3219, 0.9491, 0.01146, 0.9884, 0.01146, 0.9884, 0.3219, 0.5741, 0.6552, 0.5741, 0.3448, 0.6134, 0.3448, 0.6134, 0.6552, 0.1991, 0.3219, 0.1991, 0.01146, 0.2384, 0.01146, 0.2384, 0.3219, 0.1991, 0.6552, 0.1991, 0.3448, 0.2384, 0.3448, 0.2384, 0.6552, 0.8866, 0.6552, 0.8866, 0.3448, 0.9259, 0.3448, 0.9259, 0.6552, 0.6366, 0.6552, 0.6366, 0.3448, 0.6759, 0.3448, 0.6759, 0.6552, 0.7616, 0.3219, 0.7616, 0.01146, 0.8009, 0.01146, 0.8009, 0.3219, 0.4491, 0.3219, 0.4491, 0.01146, 0.4884, 0.01146, 0.4884, 0.3219, 0.8241, 0.6552, 0.8241, 0.3448, 0.8634, 0.3448, 0.8634, 0.6552, 0.6991, 0.6552, 0.6991, 0.3448, 0.7384, 0.3448, 0.7384, 0.6552, 0.8634, 0.3219, 0.8241, 0.3219, 0.8241, 0.01146, 0.8634, 0.01146, 0.5116, 0.3219, 0.5116, 0.01146, 0.5509, 0.01146, 0.5509, 0.3219, 0.1134, 0.01146, 0.1134, 0.3219, 0.07412, 0.3219, 0.07412, 0.01146, 0.5741, 0.3219, 0.5741, 0.01146, 0.6134, 0.01146, 0.6134, 0.3219])
me_cube_004.use_remesh_preserve_volume = False
me_cube_004.use_remesh_preserve_attributes = False
me_cube_004.use_mirror_vertex_groups = False
me_cube_004.update()
me_cube_003 = bpy.data.meshes.new('Cube.003')
me_cube_003.from_pydata([(-17.03, -18.41, 0.5927), (-19.73, -18.41, 0.5927), (-17.03, -18.07, 0.5927), (-19.73, -18.07, 0.5927), (-17.03, -18.07, 0.9305), (-19.73, -18.07, 0.9305), (-17.03, -17.73, 0.9305), (-19.73, -17.73, 0.9305), (-17.03, -17.73, 1.268), (-19.73, -17.73, 1.268), (-17.03, -17.4, 1.268), (-19.73, -17.4, 1.268), (-19.73, -14.69, 3.971), (-19.73, -17.4, 1.606), (-17.03, -17.06, 1.606), (-19.73, -17.06, 1.606), (-17.03, -17.4, 1.606), (-17.03, -14.69, 3.971), (-19.73, -15.03, 3.971), (-17.03, -15.03, 3.971), (-17.03, -17.06, 1.944), (-19.73, -17.06, 1.944), (-17.03, -16.72, 1.944), (-19.73, -16.72, 1.944), (-17.03, -16.72, 2.282), (-19.73, -16.72, 2.282), (-17.03, -16.38, 2.282), (-19.73, -16.38, 2.282), (-17.03, -15.03, 3.633), (-17.03, -16.04, 2.62), (-19.73, -16.04, 2.62), (-17.03, -16.38, 2.62), (-19.73, -16.38, 2.62), (-17.03, -15.37, 3.633), (-17.03, -16.04, 2.957), (-19.73, -16.04, 2.957), (-17.03, -15.71, 2.957), (-19.73, -15.71, 2.957), (-17.03, -15.71, 3.295), (-19.73, -15.71, 3.295), (-17.03, -15.37, 3.295), (-19.73, -15.37, 3.295), (-19.73, -15.37, 3.633), (-19.73, -15.03, 3.633), (-17.03, -14.69, 4.309), (-19.73, -14.69, 4.309), (-17.03, -14.36, 4.309), (-19.73, -14.36, 4.309), (-19.73, -14.36, 4.647), (-17.03, -14.02, 4.647), (-19.73, -14.02, 4.647), (-17.03, -14.36, 4.647), (-17.03, -14.02, 4.984), (-19.73, -14.02, 4.984), (-17.03, -13.68, 4.984), (-19.73, -13.68, 4.984), (-19.73, -13.68, 5.322), (-17.03, -13.34, 5.322), (-19.73, -13.34, 5.322), (-17.03, -13.68, 5.322), (-19.73, -13.34, 5.66), (-17.03, -13.34, 5.66), (-19.73, -13.0, 5.66), (-17.03, -13.0, 5.66), (-17.03, -18.41, 0.2549), (-19.73, -18.41, 0.2549)], [], [(1, 0, 2, 3), (3, 2, 4, 5), (5, 4, 6, 7), (7, 6, 8, 9), (9, 8, 10, 11), (11, 10, 16, 13), (13, 16, 14, 15), (43, 28, 19, 18), (15, 14, 20, 21), (21, 20, 22, 23), (23, 22, 24, 25), (25, 24, 26, 27), (27, 26, 31, 32), (32, 31, 29, 30), (42, 33, 28, 43), (30, 29, 34, 35), (35, 34, 36, 37), (37, 36, 38, 39), (39, 38, 40, 41), (41, 40, 33, 42), (18, 19, 17, 12), (12, 17, 44, 45), (45, 44, 46, 47), (47, 46, 51, 48), (48, 51, 49, 50), (50, 49, 52, 53), (53, 52, 54, 55), (55, 54, 59, 56), (56, 59, 57, 58), (58, 57, 61, 60), (62, 60, 61, 63), (0, 1, 65, 64)])
_uv = me_cube_003.uv_layers.new(name='UVMap')
_uv.uv.foreach_set('vector', [0.1759, 0.0172, 0.1759, 0.4828, 0.1366, 0.4828, 0.1366, 0.0172, 0.4884, 0.5172, 0.4884, 0.9828, 0.4491, 0.9828, 0.4491, 0.5172, 0.9884, 0.5172, 0.9884, 0.9828, 0.9491, 0.9828, 0.9491, 0.5172, 0.6759, 0.5172, 0.6759, 0.9828, 0.6366, 0.9828, 0.6366, 0.5172, 0.3634, 0.0172, 0.3634, 0.4828, 0.3241, 0.4828, 0.3241, 0.0172, 0.3009, 0.5172, 0.3009, 0.9828, 0.2616, 0.9828, 0.2616, 0.5172, 0.9259, 0.5172, 0.9259, 0.9828, 0.8866, 0.9828, 0.8866, 0.5172, 0.3634, 0.5172, 0.3634, 0.9828, 0.3241, 0.9828, 0.3241, 0.5172, 0.1759, 0.5172, 0.1759, 0.9828, 0.1366, 0.9828, 0.1366, 0.5172, 0.9259, 0.0172, 0.9259, 0.4828, 0.8866, 0.4828, 0.8866, 0.0172, 0.6134, 0.5172, 0.6134, 0.9828, 0.5741, 0.9828, 0.5741, 0.5172, 0.2384, 0.0172, 0.2384, 0.4828, 0.1991, 0.4828, 0.1991, 0.0172, 0.5741, 0.4828, 0.5741, 0.0172, 0.6134, 0.0172, 0.6134, 0.4828, 0.9884, 0.0172, 0.9884, 0.4828, 0.9491, 0.4828, 0.9491, 0.0172, 0.3009, 0.0172, 0.3009, 0.4828, 0.2616, 0.4828, 0.2616, 0.0172, 0.3866, 0.4828, 0.3866, 0.0172, 0.4259, 0.0172, 0.4259, 0.4828, 0.7384, 0.0172, 0.7384, 0.4828, 0.6991, 0.4828, 0.6991, 0.0172, 0.3866, 0.9828, 0.3866, 0.5172, 0.4259, 0.5172, 0.4259, 0.9828, 0.1134, 0.0172, 0.1134, 0.4828, 0.07412, 0.4828, 0.07412, 0.0172, 0.01162, 0.9828, 0.01162, 0.5172, 0.05088, 0.5172, 0.05088, 0.9828, 0.7384, 0.5172, 0.7384, 0.9828, 0.6991, 0.9828, 0.6991, 0.5172, 0.6366, 0.4828, 0.6366, 0.0172, 0.6759, 0.0172, 0.6759, 0.4828, 0.05088, 0.0172, 0.05088, 0.4828, 0.01162, 0.4828, 0.01162, 0.0172, 0.5116, 0.4828, 0.5116, 0.0172, 0.5509, 0.0172, 0.5509, 0.4828, 0.8009, 0.0172, 0.8009, 0.4828, 0.7616, 0.4828, 0.7616, 0.0172, 0.4491, 0.4828, 0.4491, 0.0172, 0.4884, 0.0172, 0.4884, 0.4828, 0.8634, 0.5172, 0.8634, 0.9828, 0.8241, 0.9828, 0.8241, 0.5172, 0.07412, 0.9828, 0.07412, 0.5172, 0.1134, 0.5172, 0.1134, 0.9828, 0.8009, 0.5172, 0.8009, 0.9828, 0.7616, 0.9828, 0.7616, 0.5172, 0.5116, 0.9828, 0.5116, 0.5172, 0.5509, 0.5172, 0.5509, 0.9828, 0.8241, 0.0172, 0.8634, 0.0172, 0.8634, 0.4828, 0.8241, 0.4828, 0.1991, 0.9828, 0.1991, 0.5172, 0.2384, 0.5172, 0.2384, 0.9828])
me_cube_003.use_remesh_preserve_volume = False
me_cube_003.use_remesh_preserve_attributes = False
me_cube_003.use_mirror_vertex_groups = False
me_cube_003.update()
me_cube_002 = bpy.data.meshes.new('Cube.002')
me_cube_002.from_pydata([(-1.193, -22.77, 23.47), (-1.193, 0.0, 23.47), (-1.193, -7.738, 1.694), (-1.193, -7.738, 7.1), (-20.11, -22.77, 1.694), (-4.107, -22.77, 1.694), (-6.439, -22.77, 1.694), (-4.107, -22.77, 4.143), (-6.439, -22.77, 4.143), (-14.86, -22.77, 1.694), (-17.2, -22.77, 1.694), (-14.86, -22.77, 4.143), (-17.2, -22.77, 4.143), (-8.615, -22.77, 1.694), (-12.93, -22.77, 1.694), (-8.615, -22.77, 4.143), (-12.93, -22.77, 4.143), (-17.2, -22.39, 1.694), (-17.2, -22.39, 4.143), (-14.86, -22.39, 4.143), (-14.86, -22.39, 1.694), (-14.11, -22.39, 7.1), (-12.93, -22.39, 1.694), (-14.11, -18.41, 1.694), (-8.615, -22.39, 1.694), (-8.615, -22.39, 4.143), (-14.11, -18.41, 7.1), (-12.93, -22.39, 4.143), (-6.439, -22.39, 1.694), (-1.568, -18.08, 7.1), (-4.107, -22.39, 4.143), (-4.107, -22.39, 1.694), (-14.11, -22.39, 1.694), (-1.193, -12.38, 1.694), (-1.193, -14.71, 1.694), (-1.193, -12.38, 4.143), (-1.193, -14.71, 4.143), (-1.568, -12.38, 1.694), (-1.568, -12.38, 4.143), (-1.568, -22.39, 1.694), (-1.568, -18.08, 1.694), (-19.73, -13.0, 7.1), (-6.127, -18.08, 1.694), (-6.127, -15.95, 4.143), (-6.127, -15.95, 1.694), (-1.568, -22.39, 7.1), (-6.439, -22.39, 4.143), (-19.73, -18.41, 1.694), (-6.127, -18.08, 7.1), (-5.752, -15.95, 4.143), (-5.752, -15.95, 1.694), (-6.127, -13.61, 4.143), (-5.752, -13.61, 4.143), (-6.127, -13.61, 1.694), (-14.49, -22.39, 1.694), (-6.127, -12.75, 1.694), (-14.11, -12.75, 7.1), (-14.11, -12.75, 1.694), (-14.11, -12.38, 7.1), (-14.11, -12.38, 1.694), (-5.752, -12.38, 7.1), (-5.752, -12.38, 1.694), (-1.568, -17.7, 7.1), (-5.752, -13.61, 1.694), (-5.752, -17.7, 7.1), (-5.752, -17.7, 1.694), (-14.11, -7.738, 7.1), (-1.568, -17.7, 1.694), (-1.568, -14.71, 4.143), (-1.568, -14.71, 1.694), (-1.568, -7.738, 1.694), (-1.568, -7.738, 7.1), (-1.193, -22.77, 1.694), (-14.49, -18.41, 7.1), (-19.73, -22.39, 1.694), (-14.49, -18.41, 1.694), (-6.127, -12.75, 7.1), (-17.03, -18.41, 7.1), (-17.03, -10.45, 9.548), (-17.03, -10.08, 7.1), (-14.49, -10.08, 7.1), (-19.36, -10.45, 9.548), (-19.36, -10.08, 9.548), (-19.36, -10.45, 7.1), (-19.36, -10.08, 7.1), (-17.03, -10.08, 9.548), (-17.03, -18.41, 12.5), (-17.03, -10.45, 12.5), (-19.73, -10.08, 12.5), (-14.49, -10.08, 12.5), (-14.49, -4.484, 7.1), (-14.49, -6.816, 9.548), (-14.49, -6.816, 7.1), (-14.49, -4.484, 9.548), (-14.11, -4.484, 7.1), (-14.11, -6.816, 9.548), (-14.11, -6.816, 7.1), (-14.11, -4.484, 9.548), (-14.49, -0.375, 7.1), (-14.49, -0.375, 12.5), (-19.73, -0.375, 7.1), (-19.73, -0.375, 12.5), (-19.73, -10.08, 7.1), (-19.73, -10.45, 9.548), (-19.73, -10.45, 7.1), (-19.73, -12.63, 9.548), (-19.73, -10.45, 12.5), (-20.11, -10.45, 9.548), (-20.11, -10.45, 7.1), (-19.73, -12.63, 7.1), (-20.11, 0.0, 7.1), (-20.11, -12.63, 7.1), (-20.11, 0.0, 23.47), (-14.49, -18.41, 12.5), (-14.49, -22.39, 12.5), (-19.73, -22.39, 12.5), (-20.11, -12.63, 9.548), (-20.11, -13.0, 7.1), (-20.11, -18.41, 1.694), (-20.11, -22.77, 23.47), (-14.11, -7.363, 12.5), (-14.11, -7.363, 7.1), (-7.926, -7.363, 12.5), (-7.926, -7.363, 7.1), (-14.11, -0.375, 7.1), (-14.11, -0.375, 12.5), (-7.926, -0.375, 7.1), (-7.926, -0.375, 12.5), (-7.926, -0.9215, 7.1), (-7.926, -0.9215, 9.548), (-7.926, -3.254, 9.548), (-7.926, -3.254, 7.1), (-7.551, -0.9215, 7.1), (-7.551, -0.9215, 9.548), (-7.551, -3.254, 9.548), (-7.551, -3.254, 7.1), (-7.551, -7.363, 12.5), (-7.551, -7.363, 7.1), (-7.551, -0.375, 7.1), (-7.551, -0.375, 12.5), (-1.568, -7.363, 12.5), (-1.568, -7.363, 7.1), (-1.568, -3.254, 9.548), (-1.568, -3.254, 7.1), (-1.193, -3.254, 9.548), (-1.193, -3.254, 7.1), (-1.193, -0.9215, 9.548), (-1.568, -0.9215, 9.548), (-1.193, -0.9215, 7.1), (-1.568, -0.9215, 7.1), (-1.568, -0.375, 12.5), (-1.568, -0.375, 7.1), (-1.193, 0.0, 7.1), (-2.644, -1.746, 23.47), (-2.644, -21.02, 23.47), (-18.66, -1.746, 23.47), (-18.66, -21.02, 23.47), (-18.66, -21.02, 34.86), (-18.66, -1.746, 34.86), (-2.644, -21.02, 34.86), (-2.644, -1.746, 34.86), (-10.65, -11.38, 41.24), (-21.26, -10.45, 33.37), (-21.26, -10.45, 30.01), (-21.26, -12.63, 30.01), (-21.61, -10.45, 27.96), (-21.61, -10.45, 30.01), (-20.11, -10.45, 11.6), (-20.11, -10.45, 14.95), (-20.11, -12.63, 14.95), (-20.11, -12.63, 11.6), (-19.87, -10.45, 11.6), (-19.87, -10.45, 14.95), (-19.87, -12.63, 14.95), (-19.87, -12.63, 11.6), (-20.11, -12.63, 17.01), (-20.11, -12.63, 20.36), (-20.11, -10.45, 20.36), (-20.11, -10.45, 17.01), (-19.73, -12.63, 17.01), (-19.73, -12.63, 20.36), (-19.73, -10.45, 20.36), (-19.73, -10.45, 17.01), (-21.26, -10.45, 27.96), (-21.26, -10.45, 24.61), (-21.26, -12.63, 24.61), (-18.28, -10.45, 33.37), (-18.66, -10.45, 27.96), (-18.66, -12.63, 27.96), (-18.28, -12.63, 33.37), (-18.66, -12.63, 24.61), (-18.66, -10.45, 24.61), (-18.66, -10.45, 33.37), (-18.28, -12.63, 30.01), (-18.28, -10.45, 24.61), (-18.28, -10.45, 27.96), (-18.28, -12.63, 27.96), (-18.28, -12.63, 24.61), (-18.66, -10.45, 30.01), (-18.66, -12.63, 30.01), (-18.66, -12.63, 33.37), (-18.28, -10.45, 30.01)], [(162, 163), (163, 164), (165, 166), (183, 184), (184, 185)], [(35, 33, 2, 3), (70, 71, 3, 2), (34, 36, 0, 72), (72, 0, 119, 4, 10, 12, 11, 9, 14, 16, 15, 13, 6, 8, 7, 5), (0, 1, 153, 154), (12, 10, 17, 18), (11, 12, 18, 19), (9, 11, 19, 20), (16, 14, 22, 27), (13, 15, 25, 24), (15, 16, 27, 25), (8, 6, 28, 46), (7, 8, 46, 30), (5, 7, 30, 31), (27, 22, 32, 21), (36, 34, 69, 68), (33, 35, 38, 37), (35, 36, 68, 38), (21, 32, 23, 26), (25, 27, 21), (24, 25, 46, 28), (46, 25, 21, 45), (31, 30, 45, 39), (39, 45, 29, 40), (40, 29, 48, 42), (42, 48, 43, 44), (62, 71, 38, 68), (45, 30, 46), (47, 41, 115), (19, 18, 115, 114), (115, 74, 47), (44, 43, 49, 50), (49, 43, 51, 52), (52, 51, 53, 63), (51, 43, 48, 76), (53, 51, 76, 55), (55, 76, 56, 57), (57, 56, 58, 59), (59, 58, 60, 61), (61, 60, 52, 63), (50, 49, 64, 65), (65, 64, 62, 67), (67, 62, 68, 69), (37, 38, 71, 70), (18, 17, 74, 115), (36, 35, 0), (26, 23, 75, 73), (73, 75, 54, 114), (20, 19, 114, 54), (52, 60, 64, 49), (35, 3, 0), (48, 29, 45), (45, 21, 48), (21, 26, 48), (56, 76, 48, 26), (62, 60, 71), (60, 62, 64), (66, 71, 60), (58, 66, 60), (77, 78, 85, 79), (85, 78, 81, 82), (82, 81, 83, 84), (80, 79, 85, 89), (78, 77, 86), (81, 78, 87, 106), (86, 87, 78), (85, 82, 88, 89), (86, 113, 114), (91, 93, 97, 95), (90, 94, 97, 93), (92, 91, 95, 96), (89, 91, 92, 80), (93, 99, 98, 90), (93, 91, 89, 99), (98, 99, 101, 100), (100, 101, 88, 102), (82, 84, 102), (102, 88, 82), (88, 101, 99, 89), (83, 81, 103, 104), (103, 81, 106), (116, 105, 109, 111), (104, 103, 107, 108), (107, 103, 105, 116), (107, 116, 119, 169, 170, 167), (73, 113, 86, 77), (73, 114, 113), (41, 109, 105, 115), (107, 112, 110), (108, 107, 110), (103, 106, 105), (105, 106, 115), (116, 111, 117), (116, 117, 118, 119), (119, 118, 4), (115, 86, 114), (115, 106, 86), (86, 106, 87), (96, 95, 120, 121), (121, 120, 122, 123), (97, 94, 124, 125), (97, 125, 120, 95), (125, 124, 126, 127), (127, 126, 128, 129), (131, 123, 130), (122, 130, 123), (129, 130, 122, 127), (129, 128, 132, 133), (131, 130, 134, 135), (130, 129, 133, 134), (120, 125, 127, 122), (135, 134, 136, 137), (133, 132, 138, 139), (133, 139, 136, 134), (137, 136, 140, 141), (141, 140, 142, 143), (143, 142, 144, 145), (145, 144, 0, 3), (144, 142, 147, 146), (146, 147, 149, 148), (149, 147, 150, 151), (140, 150, 147, 142), (138, 151, 150, 139), (139, 150, 140, 136), (110, 112, 1, 152), (146, 148, 152), (152, 1, 146), (146, 1, 0, 144), (155, 187, 158), (1, 112, 155, 153), (119, 0, 154, 156), (112, 119, 156, 155), (158, 161, 160), (153, 155, 158, 160), (156, 154, 159, 157), (154, 153, 160, 159), (158, 157, 161), (160, 161, 159), (161, 157, 159), (167, 170, 174, 171), (168, 169, 119, 176, 175, 178), (171, 174, 173, 172), (169, 168, 172, 173), (170, 169, 173, 174), (168, 167, 171, 172), (177, 178, 182, 181), (177, 112, 107, 167, 168, 178), (182, 179, 180, 181), (175, 176, 180, 179), (178, 175, 179, 182), (176, 177, 181, 180), (112, 177, 176, 119), (156, 190, 191, 155), (191, 190, 197, 194), (188, 199, 198, 187), (194, 197, 196, 195), (188, 187, 195, 196), (190, 188, 196, 197), (187, 191, 194, 195), (157, 188, 190, 156), (155, 191, 187), (158, 187, 198, 192), (193, 189, 186, 201), (198, 199, 193, 201), (157, 200, 199, 188), (200, 157, 158, 192), (199, 200, 189, 193), (192, 198, 201, 186), (200, 192, 186, 189)])
me_cube_002.polygons.foreach_set('material_index', [0, 0, 0, 0, 0, 0, 0, 0, 0, 0, 0, 0, 0, 0, 0, 0, 0, 0, 0, 0, 0, 0, 0, 0, 0, 0, 0, 0, 0, 0, 0, 0, 0, 0, 0, 0, 0, 0, 0, 0, 0, 0, 0, 0, 0, 0, 0, 0, 0, 0, 0, 0, 0, 0, 0, 0, 0, 0, 0, 0, 0, 0, 0, 0, 0, 0, 0, 0, 0, 0, 0, 0, 0, 0, 0, 0, 0, 0, 0, 0, 0, 0, 0, 0, 0, 0, 0, 0, 0, 0, 0, 0, 0, 0, 0, 0, 0, 0, 0, 0, 0, 0, 0, 0, 0, 0, 0, 0, 0, 0, 0, 0, 0, 0, 0, 0, 0, 0, 0, 0, 0, 0, 0, 0, 0, 0, 0, 0, 0, 0, 0, 0, 0, 0, 0, 0, 0, 0, 0, 0, 0, 1, 0, 0, 0, 0, 0, 1, 0, 0, 0, 0, 0, 0, 0, 1, 0, 0, 0, 0, 0, 0, 1, 0, 0, 0, 0, 0, 0])
_uv = me_cube_002.uv_layers.new(name='UVMap')
_uv.uv.foreach_set('vector', [0.2651, 0.1399, 0.2986, 0.1399, 0.2986, 0.2019, 0.2248, 0.2019, 0.5047, 0.6732, 0.5047, 0.6011, 0.5098, 0.6011, 0.5098, 0.6732, 0.2986, 0.1088, 0.2651, 0.1088, 0.001365, 0.001334, 0.2986, 0.001334, 0.2622, 0.5984, 0.2622, 0.3078, 0.5204, 0.3078, 0.5204, 0.5984, 0.4806, 0.5984, 0.4806, 0.5657, 0.4488, 0.5657, 0.4488, 0.5984, 0.4224, 0.5984, 0.4224, 0.5657, 0.3635, 0.5657, 0.3635, 0.5984, 0.3338, 0.5984, 0.3338, 0.5657, 0.302, 0.5657, 0.302, 0.5984, 0.2595, 0.3078, 0.2595, 0.6116, 0.2397, 0.5883, 0.2397, 0.3311, 0.7083, 0.2612, 0.7083, 0.2939, 0.7032, 0.2939, 0.7032, 0.2612, 0.766, 0.2923, 0.766, 0.2612, 0.7711, 0.2612, 0.7711, 0.2923, 0.6247, 0.2939, 0.6247, 0.2612, 0.6299, 0.2612, 0.6299, 0.2939, 0.6063, 0.2612, 0.6063, 0.2939, 0.6012, 0.2939, 0.6012, 0.2612, 0.6326, 0.2939, 0.6326, 0.2612, 0.6377, 0.2612, 0.6377, 0.2939, 0.2338, 0.6718, 0.2338, 0.6142, 0.2389, 0.6142, 0.2389, 0.6718, 0.6142, 0.2612, 0.6142, 0.2939, 0.609, 0.2939, 0.609, 0.2612, 0.2495, 0.7402, 0.2495, 0.7091, 0.2546, 0.7091, 0.2546, 0.7402, 0.6404, 0.2939, 0.6404, 0.2612, 0.6455, 0.2612, 0.6455, 0.2939, 0.4538, 0.6169, 0.4204, 0.6169, 0.4204, 0.6011, 0.4941, 0.6011, 0.724, 0.2612, 0.724, 0.2939, 0.7189, 0.2939, 0.7189, 0.2612, 0.7267, 0.2939, 0.7267, 0.2612, 0.7319, 0.2612, 0.7319, 0.2939, 0.2389, 0.7219, 0.2389, 0.753, 0.2338, 0.753, 0.2338, 0.7219, 0.8176, 0.8975, 0.8176, 0.9697, 0.7633, 0.9697, 0.7633, 0.8975, 0.4538, 0.6744, 0.4538, 0.6169, 0.4941, 0.6011, 0.4204, 0.6744, 0.4538, 0.6744, 0.4538, 0.7035, 0.4204, 0.7035, 0.4538, 0.7035, 0.4538, 0.6744, 0.4941, 0.6011, 0.4941, 0.7685, 0.4204, 0.7346, 0.4538, 0.7346, 0.4941, 0.7685, 0.4204, 0.7685, 0.7633, 0.8949, 0.7633, 0.8227, 0.8221, 0.8227, 0.8221, 0.8949, 0.8257, 0.5419, 0.8257, 0.4697, 0.888, 0.4697, 0.888, 0.5419, 0.9137, 0.9969, 0.9137, 0.9248, 0.9428, 0.9642, 0.9428, 0.9969, 0.8225, 0.3044, 0.8225, 0.1714, 0.8628, 0.2333, 0.8628, 0.2645, 0.4941, 0.7685, 0.4538, 0.7346, 0.4538, 0.7035, 0.7493, 0.4139, 0.823, 0.3418, 0.8968, 0.4671, 0.9059, 0.8445, 0.874, 0.8445, 0.8394, 0.733, 0.911, 0.733, 0.8968, 0.4671, 0.7493, 0.4671, 0.7493, 0.4139, 0.6691, 0.2612, 0.6691, 0.2939, 0.664, 0.2939, 0.664, 0.2612, 0.2468, 0.7402, 0.2417, 0.7402, 0.2417, 0.7091, 0.2468, 0.7091, 0.6875, 0.2612, 0.6926, 0.2612, 0.6926, 0.2939, 0.6875, 0.2939, 0.9746, 0.9642, 0.9428, 0.9642, 0.9137, 0.9248, 0.9863, 0.9248, 0.9746, 0.9969, 0.9746, 0.9642, 0.9863, 0.9248, 0.9863, 0.9969, 0.6868, 0.8227, 0.7605, 0.8227, 0.7605, 0.9293, 0.6868, 0.9293, 0.4969, 0.6732, 0.4969, 0.6011, 0.502, 0.6011, 0.502, 0.6732, 0.4103, 0.929, 0.3365, 0.929, 0.3365, 0.8174, 0.4103, 0.8174, 0.6722, 0.9187, 0.6722, 0.9908, 0.6554, 0.9513, 0.6554, 0.9187, 0.6236, 0.9187, 0.6236, 0.9513, 0.5996, 0.9908, 0.5996, 0.9187, 0.08573, 0.9027, 0.08573, 0.8306, 0.1428, 0.8306, 0.1428, 0.9027, 0.8962, 0.3044, 0.8225, 0.3044, 0.8628, 0.2645, 0.8962, 0.2645, 0.8962, 0.2333, 0.8628, 0.2333, 0.8225, 0.1714, 0.8962, 0.1714, 0.874, 0.8445, 0.874, 0.8772, 0.8394, 0.8772, 0.8394, 0.733, 0.2651, 0.1088, 0.2651, 0.1399, 0.001365, 0.001334, 0.5177, 0.6011, 0.5177, 0.6732, 0.5126, 0.6732, 0.5126, 0.6011, 0.9538, 0.3799, 0.9538, 0.452, 0.8995, 0.452, 0.8995, 0.3078, 0.9059, 0.8772, 0.9059, 0.8445, 0.911, 0.733, 0.911, 0.8772, 0.6554, 0.9513, 0.6722, 0.9908, 0.5996, 0.9908, 0.6236, 0.9513, 0.2651, 0.1399, 0.2248, 0.2019, 0.001365, 0.001334, 0.8983, 0.6694, 0.8983, 0.7303, 0.8394, 0.7303, 0.8394, 0.7303, 0.8394, 0.5629, 0.8983, 0.6694, 0.8394, 0.5629, 0.8937, 0.5629, 0.8983, 0.6694, 0.9709, 0.5629, 0.9709, 0.6694, 0.8983, 0.6694, 0.8937, 0.5629, 0.8225, 0.1687, 0.8951, 0.1129, 0.9584, 0.1687, 0.8951, 0.1129, 0.8225, 0.1687, 0.8225, 0.1129, 0.9584, 0.001334, 0.9584, 0.1687, 0.8951, 0.1129, 0.8951, 0.001334, 0.9584, 0.001334, 0.8951, 0.1129, 0.5969, 0.9339, 0.5634, 0.8277, 0.5634, 0.8227, 0.5969, 0.8227, 0.7476, 0.2923, 0.7424, 0.2923, 0.7424, 0.2612, 0.7476, 0.2612, 0.7346, 0.2612, 0.7397, 0.2612, 0.7397, 0.2939, 0.7346, 0.2939, 0.07295, 0.9987, 0.03831, 0.9987, 0.03831, 0.966, 0.07295, 0.9265, 0.5634, 0.8277, 0.5969, 0.9339, 0.5231, 0.9339, 0.9884, 0.3472, 0.9566, 0.3472, 0.9566, 0.3078, 0.9935, 0.3078, 0.5231, 0.9339, 0.5231, 0.8277, 0.5634, 0.8277, 0.03831, 0.966, 0.006482, 0.966, 0.001365, 0.9265, 0.07295, 0.9265, 0.1965, 0.7204, 0.2311, 0.7204, 0.2311, 0.7735, 0.7503, 0.2923, 0.7503, 0.2612, 0.7554, 0.2612, 0.7554, 0.2923, 0.6797, 0.2612, 0.6848, 0.2612, 0.6848, 0.2939, 0.6797, 0.2939, 0.6718, 0.2939, 0.6718, 0.2612, 0.6769, 0.2612, 0.6769, 0.2939, 0.4204, 0.9006, 0.4607, 0.8571, 0.4941, 0.8571, 0.4941, 0.9006, 0.4607, 0.826, 0.4204, 0.7711, 0.4941, 0.7711, 0.4941, 0.826, 0.4607, 0.826, 0.4607, 0.8571, 0.4204, 0.9006, 0.4204, 0.7711, 0.07568, 0.9987, 0.07568, 0.9265, 0.1473, 0.9265, 0.1473, 0.9987, 0.2333, 0.9057, 0.1595, 0.9057, 0.1595, 0.7762, 0.2333, 0.7762, 0.006482, 0.966, 0.006482, 0.9987, 0.001365, 0.9987, 0.001365, 0.9987, 0.001365, 0.9265, 0.006482, 0.966, 0.2622, 0.9469, 0.2622, 0.8174, 0.3338, 0.8174, 0.3338, 0.9469, 0.9884, 0.3799, 0.9884, 0.3472, 0.9935, 0.3472, 0.9935, 0.3799, 0.9935, 0.3472, 0.9884, 0.3472, 0.9935, 0.3078, 0.6169, 0.2612, 0.622, 0.2612, 0.622, 0.2939, 0.6169, 0.2939, 0.9935, 0.3799, 0.9935, 0.3472, 0.9986, 0.3472, 0.9986, 0.3799, 0.5047, 0.7233, 0.5098, 0.7233, 0.5098, 0.7523, 0.5047, 0.7523, 0.4913, 0.1408, 0.4913, 0.1699, 0.3013, 0.3051, 0.4175, 0.1699, 0.4633, 0.1699, 0.4633, 0.1408, 0.9612, 0.07346, 0.9612, 0.001334, 0.9958, 0.001334, 0.9958, 0.07346, 0.9538, 0.3799, 0.8995, 0.3078, 0.9538, 0.3078, 0.823, 0.3418, 0.823, 0.3368, 0.8564, 0.3368, 0.8968, 0.4671, 0.4913, 0.1408, 0.3013, 0.001334, 0.5247, 0.001334, 0.5247, 0.1408, 0.4913, 0.1408, 0.5247, 0.001334, 0.8564, 0.3078, 0.8968, 0.3078, 0.8564, 0.3368, 0.8564, 0.3368, 0.8968, 0.3078, 0.8968, 0.4671, 0.4913, 0.1699, 0.5247, 0.1699, 0.5247, 0.1749, 0.4913, 0.1699, 0.5247, 0.1749, 0.5985, 0.247, 0.3013, 0.3051, 0.3013, 0.3051, 0.5985, 0.247, 0.5985, 0.3051, 0.1595, 0.7735, 0.1965, 0.7204, 0.2311, 0.7735, 0.1595, 0.7735, 0.1595, 0.6142, 0.1965, 0.7204, 0.1965, 0.7204, 0.1595, 0.6142, 0.1965, 0.6142, 0.899, 0.2574, 0.9324, 0.2574, 0.9727, 0.2647, 0.899, 0.2647, 0.911, 0.9624, 0.8372, 0.9624, 0.8372, 0.8799, 0.911, 0.8799, 0.9324, 0.2262, 0.899, 0.2262, 0.899, 0.1714, 0.9727, 0.1714, 0.9324, 0.2262, 0.9727, 0.1714, 0.9727, 0.2647, 0.9324, 0.2574, 0.7493, 0.4697, 0.823, 0.4697, 0.823, 0.5523, 0.7493, 0.5523, 0.9137, 0.733, 0.9875, 0.733, 0.9875, 0.7402, 0.954, 0.7402, 0.9875, 0.7714, 0.9875, 0.8262, 0.954, 0.7714, 0.9137, 0.8262, 0.954, 0.7714, 0.9875, 0.8262, 0.954, 0.7402, 0.954, 0.7714, 0.9137, 0.8262, 0.9137, 0.733, 0.6534, 0.2612, 0.6534, 0.2939, 0.6483, 0.2939, 0.6483, 0.2612, 0.6561, 0.2939, 0.6561, 0.2612, 0.6612, 0.2612, 0.6612, 0.2939, 0.7581, 0.2923, 0.7581, 0.2612, 0.7632, 0.2612, 0.7632, 0.2923, 0.5996, 0.916, 0.5996, 0.8227, 0.684, 0.8227, 0.684, 0.916, 0.9733, 0.5095, 0.9399, 0.5095, 0.8995, 0.4547, 0.9733, 0.4547, 0.9399, 0.5407, 0.9733, 0.5407, 0.9733, 0.548, 0.8995, 0.548, 0.9399, 0.5407, 0.8995, 0.548, 0.8995, 0.4547, 0.9399, 0.5095, 0.2333, 0.9882, 0.1595, 0.9882, 0.1595, 0.9084, 0.2333, 0.9084, 0.9875, 0.9221, 0.9137, 0.9221, 0.954, 0.8673, 0.9875, 0.8673, 0.711, 0.2939, 0.711, 0.2612, 0.7162, 0.2612, 0.7162, 0.2939, 0.2248, 0.2617, 0.1914, 0.2617, 0.001365, 0.001334, 0.2248, 0.2019, 0.502, 0.7544, 0.4969, 0.7544, 0.4969, 0.7233, 0.502, 0.7233, 0.6954, 0.2612, 0.7005, 0.2612, 0.7005, 0.2939, 0.6954, 0.2939, 0.9875, 0.8362, 0.954, 0.8362, 0.9137, 0.8289, 0.9875, 0.8289, 0.9137, 0.9221, 0.9137, 0.8289, 0.954, 0.8362, 0.954, 0.8673, 0.4204, 0.9831, 0.4204, 0.9033, 0.4941, 0.9033, 0.4941, 0.9831, 0.001365, 0.8306, 0.083, 0.8306, 0.083, 0.9239, 0.001365, 0.9239, 0.7465, 0.5602, 0.5231, 0.5602, 0.5231, 0.3078, 0.7465, 0.3078, 0.1914, 0.2928, 0.2248, 0.2928, 0.2248, 0.3051, 0.2248, 0.3051, 0.001365, 0.3051, 0.1914, 0.2928, 0.1914, 0.2928, 0.001365, 0.3051, 0.001365, 0.001334, 0.1914, 0.2617, 0.8367, 0.5629, 0.7754, 0.6791, 0.6812, 0.5629, 0.2595, 0.6116, 0.001365, 0.6116, 0.02116, 0.5883, 0.2397, 0.5883, 0.001365, 0.3078, 0.2595, 0.3078, 0.2397, 0.3311, 0.02116, 0.3311, 0.001365, 0.6116, 0.001365, 0.3078, 0.02116, 0.3311, 0.02116, 0.5883, 0.6012, 0.2585, 0.7105, 0.1299, 0.8197, 0.2585, 0.2622, 0.8148, 0.2622, 0.6011, 0.4176, 0.6011, 0.4176, 0.8148, 0.001365, 0.828, 0.001365, 0.6142, 0.1568, 0.6142, 0.1568, 0.828, 0.6785, 0.5629, 0.6785, 0.8201, 0.5231, 0.8201, 0.5231, 0.5629, 0.6012, 0.2585, 0.6012, 0.001334, 0.7105, 0.1299, 0.8197, 0.2585, 0.7105, 0.1299, 0.8197, 0.001334, 0.7105, 0.1299, 0.6012, 0.001334, 0.8197, 0.001334, 0.7974, 0.2902, 0.7974, 0.2612, 0.8006, 0.2612, 0.8006, 0.2902, 0.4175, 0.1408, 0.4175, 0.1699, 0.3013, 0.3051, 0.3438, 0.1699, 0.3895, 0.1699, 0.3895, 0.1408, 0.3662, 0.9764, 0.3365, 0.9764, 0.3365, 0.9317, 0.3662, 0.9317, 0.5166, 0.7049, 0.5166, 0.6759, 0.5198, 0.6759, 0.5198, 0.7049, 0.5107, 0.7206, 0.5107, 0.6759, 0.5139, 0.6759, 0.5139, 0.7206, 0.5079, 0.6759, 0.5079, 0.7206, 0.5047, 0.7206, 0.5047, 0.6759, 0.2546, 0.6142, 0.2546, 0.659, 0.2495, 0.659, 0.2495, 0.6142, 0.3438, 0.1408, 0.3013, 0.001334, 0.4913, 0.1408, 0.4633, 0.1408, 0.4175, 0.1408, 0.3895, 0.1408, 0.9862, 0.4273, 0.9566, 0.4273, 0.9566, 0.3826, 0.9862, 0.3826, 0.2417, 0.7064, 0.2417, 0.6617, 0.2468, 0.6617, 0.2468, 0.7064, 0.2417, 0.7719, 0.2417, 0.7429, 0.2468, 0.7429, 0.2468, 0.7719, 0.7895, 0.2902, 0.7895, 0.2612, 0.7946, 0.2612, 0.7946, 0.2902, 0.3013, 0.001334, 0.3438, 0.1408, 0.3438, 0.1699, 0.3013, 0.3051, 0.8367, 0.8201, 0.8212, 0.7081, 0.8212, 0.6791, 0.8367, 0.5629, 0.2495, 0.7719, 0.2495, 0.7429, 0.2546, 0.7429, 0.2546, 0.7719, 0.7754, 0.7081, 0.7474, 0.7081, 0.7474, 0.6791, 0.7754, 0.6791, 0.9909, 0.1209, 0.9612, 0.1209, 0.9612, 0.07613, 0.9909, 0.07613, 0.5126, 0.7523, 0.5126, 0.7233, 0.5177, 0.7233, 0.5177, 0.7523, 0.4969, 0.7206, 0.4969, 0.6759, 0.502, 0.6759, 0.502, 0.7206, 0.2389, 0.6744, 0.2389, 0.7192, 0.2338, 0.7192, 0.2338, 0.6744, 0.6812, 0.8201, 0.7754, 0.7081, 0.8212, 0.7081, 0.8367, 0.8201, 0.8367, 0.5629, 0.8212, 0.6791, 0.7754, 0.6791, 0.6812, 0.5629, 0.7754, 0.6791, 0.7474, 0.6791, 0.7016, 0.6791, 0.9612, 0.1683, 0.9612, 0.1235, 0.9909, 0.1235, 0.9909, 0.1683, 0.7738, 0.2902, 0.7738, 0.2612, 0.7789, 0.2612, 0.7789, 0.2902, 0.6812, 0.8201, 0.7016, 0.7081, 0.7474, 0.7081, 0.7754, 0.7081, 0.7016, 0.7081, 0.6812, 0.8201, 0.6812, 0.5629, 0.7016, 0.6791, 0.2417, 0.659, 0.2417, 0.6142, 0.2468, 0.6142, 0.2468, 0.659, 0.2546, 0.6617, 0.2546, 0.7064, 0.2495, 0.7064, 0.2495, 0.6617, 0.7817, 0.2902, 0.7817, 0.2612, 0.7868, 0.2612, 0.7868, 0.2902])
me_cube_002.materials.append(mat_wall)
me_cube_002.materials.append(mat_windows)
me_cube_002.use_remesh_preserve_volume = False
me_cube_002.use_remesh_preserve_attributes = False
me_cube_002.use_mirror_vertex_groups = False
me_cube_002.update()
me_cube_005 = bpy.data.meshes.new('Cube.005')
me_cube_005.from_pydata([(-1.175, -0.9377, 0.2712), (-1.175, -0.9377, 3.624), (-1.175, -0.6773, 0.2712), (-1.175, -0.6773, 3.624), (1.0, -0.9377, 0.2712), (1.0, -0.9377, 3.624), (1.0, -0.6773, 0.2712), (1.0, -0.6773, 3.624)], [], [(0, 1, 3, 2), (2, 3, 7, 6), (6, 7, 5, 4), (4, 5, 1, 0), (2, 6, 4, 0), (7, 3, 1, 5)])
_uv = me_cube_005.uv_layers.new(name='UVMap')
_uv.uv.foreach_set('vector', [0.8335, 0.02106, 0.8335, 0.8398, 0.791, 0.8398, 0.791, 0.02106, 0.371, 0.02106, 0.371, 0.8398, 0.01631, 0.8398, 0.01631, 0.02106, 0.9086, 0.02106, 0.9086, 0.8398, 0.8661, 0.8398, 0.8661, 0.02106, 0.4037, 0.8398, 0.4037, 0.02106, 0.7584, 0.02106, 0.7584, 0.8398, 0.9412, 0.4789, 0.9412, 0.02106, 0.9837, 0.02106, 0.9837, 0.4789, 0.9837, 0.5211, 0.9837, 0.9789, 0.9412, 0.9789, 0.9412, 0.5211])
me_cube_005.use_remesh_preserve_volume = False
me_cube_005.use_remesh_preserve_attributes = False
me_cube_005.use_mirror_vertex_groups = False
me_cube_005.update()

# ---- objects
ob_eficio_commerciale = bpy.data.objects.new('eficio_commerciale', me_base_edificio)
ob_gazebo = bpy.data.objects.new('gazebo', me_cube_006)
ob_finestra = bpy.data.objects.new('finestra', me_cube)
ob_scale2 = bpy.data.objects.new('scale2', me_cube_004)
ob_scale = bpy.data.objects.new('scale', me_cube_003)
ob_walls = bpy.data.objects.new('walls', me_cube_002)
ob_finestra_001 = bpy.data.objects.new('finestra.001', me_cube_005)

# ---- transforms, parenting, visibility, modifiers, constraints
ob_eficio_commerciale.location = (0.0, 0.0, 0.0)
ob_eficio_commerciale.lineart.crease_threshold = 0.0
ob_gazebo.parent = ob_eficio_commerciale
ob_gazebo.location = (-11.93, -23.77, 5.143)
ob_gazebo.lineart.crease_threshold = 0.0
ob_finestra.parent = ob_eficio_commerciale
ob_finestra.location = (-9.615, -21.77, 1.255)
ob_finestra.lineart.crease_threshold = 0.0
ob_scale2.parent = ob_eficio_commerciale
ob_scale2.location = (0.0, 0.0, 0.0)
ob_scale2.lineart.crease_threshold = 0.0
ob_scale.parent = ob_eficio_commerciale
ob_scale.location = (0.0, 0.0, 0.0)
ob_scale.lineart.crease_threshold = 0.0
ob_walls.parent = ob_eficio_commerciale
ob_walls.location = (0.0, 0.0, 0.0)
ob_walls.lineart.crease_threshold = 0.0
ob_finestra_001.parent = ob_eficio_commerciale
ob_finestra_001.location = (-20.71, -11.45, 5.924)
ob_finestra_001.rotation_euler = (0.0, -0.0, 1.571)
ob_finestra_001.lineart.crease_threshold = 0.0

# ---- collection membership
col_collection_1.objects.link(ob_eficio_commerciale)
col_collection_1.objects.link(ob_gazebo)
col_collection_1.objects.link(ob_finestra)
col_collection_1.objects.link(ob_scale2)
col_collection_1.objects.link(ob_scale)
col_collection_1.objects.link(ob_walls)
col_collection_1.objects.link(ob_finestra_001)

# ---- scene / render settings (as saved in the file)
scene.frame_start = 1; scene.frame_end = 250; scene.frame_set(1)
scene.render.engine = 'BLENDER_EEVEE_NEXT'
scene.render.resolution_percentage = 50
scene.render.dither_intensity = 0.0
scene.cycles.use_denoising = False
scene.cycles.samples = 128
scene.cycles.sampling_pattern = 'TABULATED_SOBOL'
scene.cycles.use_adaptive_sampling = False
scene.cycles.use_light_tree = False
scene.cycles.blur_glossy = 0.0
scene.cycles.sample_clamp_indirect = 0.0
scene.view_settings.view_transform = 'Standard'
bpy.context.view_layer.update()

# ---- added for rendering (the .blend has no active camera and no usable light): camera, sun
cam_auto = bpy.data.cameras.new('AutoCamera')
cam_auto.lens = 50.0
cam_auto.sensor_width = 36.0
cam_auto.clip_end = 1000.0
ob_auto_camera = bpy.data.objects.new('AutoCamera', cam_auto)
scene.collection.objects.link(ob_auto_camera)
ob_auto_camera.location = (39.371, -71.0269, 59.9658)
ob_auto_camera.rotation_euler = (1.09748, -7.21219e-08, 0.694738)
scene.camera = ob_auto_camera
light_auto_sun = bpy.data.lights.new('AutoSun', 'SUN')
light_auto_sun.energy = 3.0
light_auto_sun.angle = 0.0523599
ob_auto_sun = bpy.data.objects.new('AutoSun', light_auto_sun)
scene.collection.objects.link(ob_auto_sun)
ob_auto_sun.rotation_euler = (0.872665, 0.174533, 0.523599)
bpy.context.view_layer.update()
